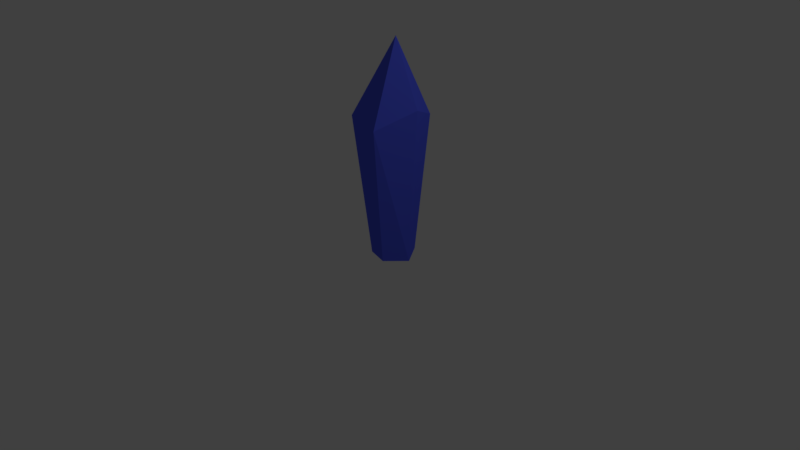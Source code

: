 # Source: bluecrystal.blend  (saved by Blender 2.79.0; exported with 4.5.12 LTS)
import bpy
from mathutils import Matrix  # noqa: F401  (used for matrix-valued properties, if any)

bpy.ops.wm.read_factory_settings(use_empty=True)
scene = bpy.context.scene
scene.name = 'Scene'

# ---- collections
col_collection_1 = bpy.data.collections.new('Collection 1'); scene.collection.children.link(col_collection_1)

# ---- materials (node trees are filled in below, after node groups)
mat_ruby = bpy.data.materials.new('Ruby')
mat_ruby.alpha_threshold = 0.0
mat_ruby.use_transparent_shadow = False
mat_ruby.diffuse_color = (0.08661, 0.1184, 0.8902, 1.0)
mat_ruby.specular_color = (0.9529, 0.9529, 0.9529)
mat_ruby.roughness = 0.5

# ---- material node trees

# ---- world
world_world = bpy.data.worlds.new('World'); scene.world = world_world
world_world.color = (0.05088, 0.05088, 0.05088)
world_world.use_sun_shadow = False
world_world.sun_shadow_jitter_overblur = 0.0
world_world.cycles.sampling_method = 'MANUAL'

# ---- cameras
cam_camera = bpy.data.cameras.new('Camera')
cam_camera.clip_end = 100.0
cam_camera.lens = 35.0
cam_camera.sensor_width = 32.0
cam_camera.sensor_height = 18.0
cam_camera.ortho_scale = 7.314
cam_camera.dof.focus_distance = 0.0
cam_camera.dof.aperture_fstop = 128.0

# ---- lights
light_lamp = bpy.data.lights.new('Lamp', 'POINT')
light_lamp.transmission_factor = 0.0
light_lamp.cutoff_distance = 30.0
light_lamp.energy = 100.0
light_lamp.shadow_buffer_clip_start = 1.001
light_lamp.shadow_soft_size = 0.1
light_lamp.shadow_maximum_resolution = 0.006
light_lamp.use_absolute_resolution = True

# ---- meshes
me_crystal_1 = bpy.data.meshes.new('Crystal_1')
me_crystal_1.from_pydata([(434.3, -543.2, 45.0), (439.6, -542.7, 31.77), (436.6, -536.3, 28.93), (428.3, -539.4, 29.29), (426.9, -547.9, 28.98), (436.5, -550.9, 28.88), (438.6, -543.7, 0.0957), (435.4, -539.0, 0.1297), (430.6, -540.6, 0.0891), (430.6, -546.5, 0.1844), (435.5, -548.0, 0.4542), (434.1, -543.6, 3.815e-06), (436.6, -536.3, 28.93), (439.6, -542.7, 31.77), (439.6, -542.7, 31.77), (428.3, -539.4, 29.29), (436.6, -536.3, 28.93), (436.6, -536.3, 28.93), (426.9, -547.9, 28.98), (428.3, -539.4, 29.29), (428.3, -539.4, 29.29), (436.5, -550.9, 28.88), (426.9, -547.9, 28.98), (426.9, -547.9, 28.98), (438.6, -543.7, 0.0957), (439.6, -542.7, 31.77), (436.5, -550.9, 28.88), (436.5, -550.9, 28.88), (438.6, -543.7, 0.0957), (438.6, -543.7, 0.0957), (435.4, -539.0, 0.1297), (435.4, -539.0, 0.1297), (430.6, -540.6, 0.0891), (430.6, -540.6, 0.0891), (430.6, -546.5, 0.1844), (430.6, -546.5, 0.1844), (435.5, -548.0, 0.4542), (435.5, -548.0, 0.4542), (438.6, -543.7, 0.0957)], [], [(0, 1, 2), (0, 2, 3), (0, 3, 4), (0, 4, 5), (0, 5, 1), (7, 12, 13), (14, 6, 7), (8, 15, 16), (17, 7, 8), (9, 18, 19), (20, 8, 9), (10, 21, 22), (23, 9, 10), (24, 25, 26), (27, 10, 28), (29, 11, 30), (31, 11, 32), (33, 11, 34), (35, 11, 36), (37, 11, 38)])
_uv = me_crystal_1.uv_layers.new(name='UVMap')
_uv.uv.foreach_set('vector', [0.5, 0.5, 1.0, 0.5, 0.6545, 0.9755, 0.5, 0.5, 0.6545, 0.9755, 0.09549, 0.7939, 0.5, 0.5, 0.09549, 0.7939, 0.09549, 0.2061, 0.5, 0.5, 0.09549, 0.2061, 0.6545, 0.02447, 0.5, 0.5, 0.6545, 0.02447, 1.0, 0.5, 0.2, 0.0, 0.2, 1.0, 0.0, 1.0, 0.0, 1.0, 0.0, 0.0, 0.2, 0.0, 0.4, 0.0, 0.4, 1.0, 0.2, 1.0, 0.2, 1.0, 0.2, 0.0, 0.4, 0.0, 0.6, 0.0, 0.6, 1.0, 0.4, 1.0, 0.4, 1.0, 0.4, 0.0, 0.6, 0.0, 0.8, 0.0, 0.8, 1.0, 0.6, 1.0, 0.6, 1.0, 0.6, 0.0, 0.8, 0.0, 1.0, 0.0, 1.0, 1.0, 0.8, 1.0, 0.8, 1.0, 0.8, 0.0, 1.0, 0.0, 1.0, 0.5, 0.5, 0.5, 0.6545, 0.9755, 0.6545, 0.9755, 0.5, 0.5, 0.09549, 0.7939, 0.09549, 0.7939, 0.5, 0.5, 0.09549, 0.2061, 0.09549, 0.2061, 0.5, 0.5, 0.6545, 0.02447, 0.6545, 0.02447, 0.5, 0.5, 1.0, 0.5])
me_crystal_1.materials.append(mat_ruby)
me_crystal_1.use_remesh_preserve_volume = False
me_crystal_1.use_remesh_preserve_attributes = False
me_crystal_1.use_mirror_vertex_groups = False
me_crystal_1.update()

# ---- objects
ob_lamp = bpy.data.objects.new('Lamp', light_lamp)
ob_camera = bpy.data.objects.new('Camera', cam_camera)
ob_crystal_1 = bpy.data.objects.new('Crystal_1', me_crystal_1)

# ---- transforms, parenting, visibility, modifiers, constraints
ob_lamp.location = (4.076, 1.005, 5.904)
ob_lamp.rotation_euler = (0.6503, 0.05522, 1.866)
ob_lamp.lock_rotations_4d = False
ob_lamp.empty_display_type = 'ARROWS'
ob_lamp.color = (0.0, 0.0, 0.0, 0.0)
ob_lamp.lineart.crease_threshold = 0.0
ob_camera.location = (7.481, -6.508, 5.344)
ob_camera.rotation_euler = (1.109, 0.0, 0.8149)
ob_camera.lock_rotations_4d = False
ob_camera.empty_display_type = 'ARROWS'
ob_camera.color = (0.0, 0.0, 0.0, 0.0)
ob_camera.display_type = 'WIRE'
ob_camera.lineart.crease_threshold = 0.0
ob_crystal_1.location = (-27.09, 34.43, 0.0)
ob_crystal_1.scale = (0.0629, 0.0629, 0.0629)
ob_crystal_1.lineart.crease_threshold = 0.0

# ---- collection membership
col_collection_1.objects.link(ob_lamp)
col_collection_1.objects.link(ob_camera)
col_collection_1.objects.link(ob_crystal_1)

# ---- scene / render settings (as saved in the file)
scene.camera = ob_camera
scene.frame_start = 1; scene.frame_end = 250; scene.frame_set(1)
scene.render.engine = 'BLENDER_EEVEE_NEXT'
scene.render.resolution_percentage = 50
scene.render.dither_intensity = 0.0
scene.cycles.use_denoising = False
scene.cycles.samples = 128
scene.cycles.sampling_pattern = 'TABULATED_SOBOL'
scene.cycles.use_adaptive_sampling = False
scene.cycles.use_light_tree = False
scene.cycles.blur_glossy = 0.0
scene.cycles.sample_clamp_indirect = 0.0
scene.view_settings.view_transform = 'Standard'
bpy.context.view_layer.update()
